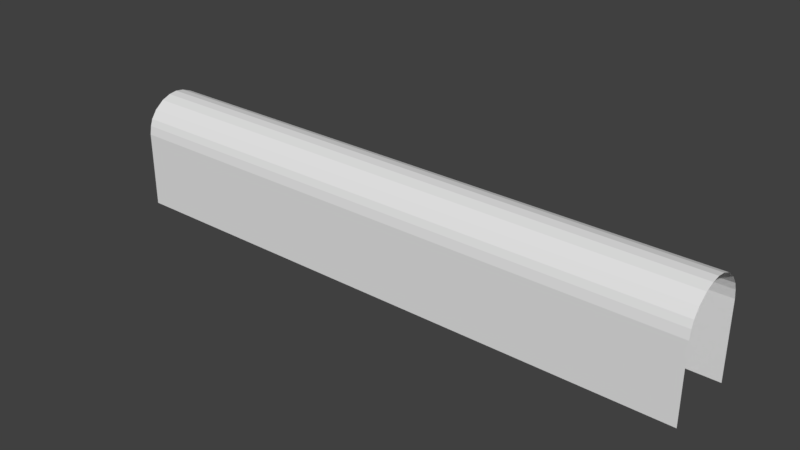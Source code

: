 # Source: ARCHWAY.blend  (saved by Blender 2.79.0; exported with 4.5.12 LTS)
import bpy
from mathutils import Matrix  # noqa: F401  (used for matrix-valued properties, if any)

bpy.ops.wm.read_factory_settings(use_empty=True)
scene = bpy.context.scene
scene.name = 'Scene'

# ---- collections
col_collection_1 = bpy.data.collections.new('Collection 1'); scene.collection.children.link(col_collection_1)

# ---- world
world_world = bpy.data.worlds.new('World'); scene.world = world_world
world_world.color = (0.05088, 0.05088, 0.05088)
world_world.use_sun_shadow = False
world_world.sun_shadow_jitter_overblur = 0.0
world_world.cycles.sampling_method = 'MANUAL'

# ---- meshes
me_cube = bpy.data.meshes.new('Cube')
me_cube.from_pydata([(-8.013, 1.007, 0.01145), (-8.013, 1.007, 2.075), (7.964, 1.007, 0.01145), (7.964, 1.007, 2.075), (-8.013, 0.9648, 2.312), (7.964, 0.9648, 2.312), (-8.013, 0.8994, 2.495), (7.964, 0.8994, 2.495), (-8.013, 0.7435, 2.716), (7.964, 0.7435, 2.716), (-8.013, 0.4828, 2.921), (7.964, 0.4828, 2.921), (-8.013, 0.2341, 3.02), (7.964, 0.2341, 3.02), (-8.013, -1.007, 0.01145), (-8.013, -1.007, 2.075), (7.964, -1.007, 0.01145), (7.964, -1.007, 2.075), (-8.013, -0.9648, 2.312), (7.964, -0.9648, 2.312), (-8.013, -0.8994, 2.495), (7.964, -0.8994, 2.495), (-8.013, -0.7435, 2.716), (7.964, -0.7435, 2.716), (-8.013, -0.4828, 2.921), (7.964, -0.4828, 2.921), (-8.013, -0.2341, 3.02), (7.964, -0.2341, 3.02), (-8.013, 0.0, 3.053), (7.964, 0.0, 3.053)], [], [(2, 3, 1, 0), (4, 5, 7, 6), (1, 3, 5, 4), (6, 7, 9, 8), (10, 11, 13, 12), (8, 9, 11, 10), (12, 13, 29, 28), (16, 14, 15, 17), (18, 20, 21, 19), (15, 18, 19, 17), (20, 22, 23, 21), (24, 26, 27, 25), (22, 24, 25, 23), (26, 28, 29, 27)])
_uv = me_cube.uv_layers.new(name='UVMap')
_uv.uv.foreach_set('vector', [0.04992, 1.0, 0.04992, 0.67, 0.09984, 0.67, 0.09984, 1.0, 0.09984, 0.632, 0.04992, 0.632, 0.04992, 0.6026, 0.09984, 0.6026, 0.09984, 0.67, 0.04992, 0.67, 0.04992, 0.632, 0.09984, 0.632, 0.09984, 0.6026, 0.04992, 0.6026, 0.04992, 0.5668, 0.09984, 0.5668, 0.1498, 0.6085, 0.1997, 0.6085, 0.1997, 0.6483, 0.1498, 0.6483, 0.1498, 0.5668, 0.1997, 0.5668, 0.1997, 0.6085, 0.1498, 0.6085, 0.1498, 0.6483, 0.1997, 0.6483, 0.1997, 0.6857, 0.1498, 0.6857, 0.04992, 1.0, 0.0, 1.0, 2.135e-08, 0.67, 0.04992, 0.67, 2.507e-08, 0.632, 2.704e-08, 0.6026, 0.04992, 0.6026, 0.04992, 0.632, 2.135e-08, 0.67, 2.507e-08, 0.632, 0.04992, 0.632, 0.04992, 0.67, 2.704e-08, 0.6026, 2.94e-08, 0.5668, 0.04992, 0.5668, 0.04992, 0.6026, 0.1498, 0.763, 0.1498, 0.7232, 0.1997, 0.7232, 0.1997, 0.763, 0.1498, 0.8047, 0.1498, 0.763, 0.1997, 0.763, 0.1997, 0.8047, 0.1498, 0.7232, 0.1498, 0.6857, 0.1997, 0.6857, 0.1997, 0.7232])
me_cube.use_remesh_preserve_volume = False
me_cube.use_remesh_preserve_attributes = False
me_cube.use_mirror_vertex_groups = False
me_cube.update()

# ---- objects
ob_cube = bpy.data.objects.new('Cube', me_cube)

# ---- transforms, parenting, visibility, modifiers, constraints
ob_cube.location = (0.0, -0.001716, 0.0)
ob_cube.lineart.crease_threshold = 0.0

# ---- collection membership
col_collection_1.objects.link(ob_cube)

# ---- scene / render settings (as saved in the file)
scene.frame_start = 1; scene.frame_end = 250; scene.frame_set(1)
scene.render.engine = 'BLENDER_EEVEE_NEXT'
scene.render.resolution_percentage = 50
scene.render.dither_intensity = 0.0
scene.cycles.use_denoising = False
scene.cycles.samples = 128
scene.cycles.sampling_pattern = 'TABULATED_SOBOL'
scene.cycles.use_adaptive_sampling = False
scene.cycles.use_light_tree = False
scene.cycles.blur_glossy = 0.0
scene.cycles.sample_clamp_indirect = 0.0
scene.view_settings.view_transform = 'Standard'
bpy.context.view_layer.update()

# ---- added for rendering (the .blend has no active camera and no usable light): camera, sun
cam_auto = bpy.data.cameras.new('AutoCamera')
cam_auto.lens = 50.0
cam_auto.sensor_width = 36.0
cam_auto.clip_end = 1000.0
ob_auto_camera = bpy.data.objects.new('AutoCamera', cam_auto)
scene.collection.objects.link(ob_auto_camera)
ob_auto_camera.location = (15.1376, -18.1962, 13.6621)
ob_auto_camera.rotation_euler = (1.09748, -7.21219e-08, 0.694738)
scene.camera = ob_auto_camera
light_auto_sun = bpy.data.lights.new('AutoSun', 'SUN')
light_auto_sun.energy = 3.0
light_auto_sun.angle = 0.0523599
ob_auto_sun = bpy.data.objects.new('AutoSun', light_auto_sun)
scene.collection.objects.link(ob_auto_sun)
ob_auto_sun.rotation_euler = (0.872665, 0.174533, 0.523599)
bpy.context.view_layer.update()
